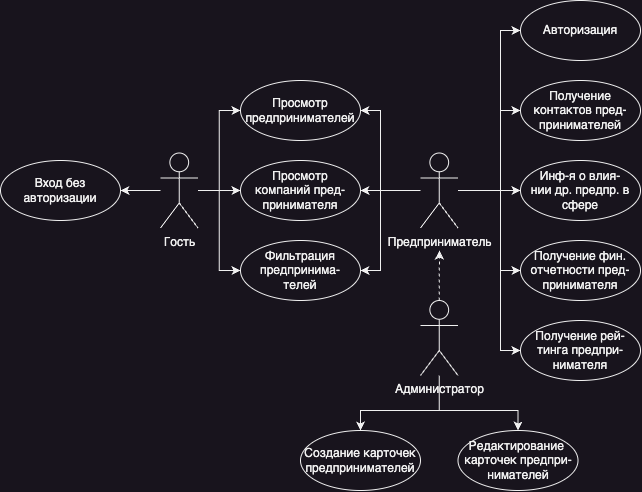

The diagram above was exported from draw.io. Its source (the exported page's mxGraphModel, read from the mxfile embedded in the PNG):
<mxGraphModel dx="1914" dy="1802" grid="1" gridSize="10" guides="1" tooltips="1" connect="1" arrows="1" fold="1" page="1" pageScale="1" pageWidth="850" pageHeight="1100" math="0" shadow="0" extFonts="Permanent Marker^https://fonts.googleapis.com/css?family=Permanent+Marker">
  <root>
    <mxCell id="0" />
    <mxCell id="1" parent="0" />
    <mxCell id="tUIZnkd60eyiU3rzE0G2-1" value="Вход без&lt;br&gt;авторизации" style="ellipse;whiteSpace=wrap;html=1;" parent="1" vertex="1">
      <mxGeometry x="-120" y="150" width="120" height="60" as="geometry" />
    </mxCell>
    <mxCell id="tUIZnkd60eyiU3rzE0G2-5" style="edgeStyle=orthogonalEdgeStyle;rounded=0;orthogonalLoop=1;jettySize=auto;html=1;" parent="1" source="tUIZnkd60eyiU3rzE0G2-2" edge="1">
      <mxGeometry relative="1" as="geometry">
        <mxPoint y="180" as="targetPoint" />
      </mxGeometry>
    </mxCell>
    <mxCell id="tUIZnkd60eyiU3rzE0G2-11" style="edgeStyle=orthogonalEdgeStyle;rounded=0;orthogonalLoop=1;jettySize=auto;html=1;entryX=0;entryY=0.5;entryDx=0;entryDy=0;" parent="1" source="tUIZnkd60eyiU3rzE0G2-2" target="tUIZnkd60eyiU3rzE0G2-6" edge="1">
      <mxGeometry relative="1" as="geometry" />
    </mxCell>
    <mxCell id="tUIZnkd60eyiU3rzE0G2-12" style="edgeStyle=orthogonalEdgeStyle;rounded=0;orthogonalLoop=1;jettySize=auto;html=1;entryX=0;entryY=0.5;entryDx=0;entryDy=0;" parent="1" source="tUIZnkd60eyiU3rzE0G2-2" target="tUIZnkd60eyiU3rzE0G2-8" edge="1">
      <mxGeometry relative="1" as="geometry">
        <mxPoint x="110" y="180" as="targetPoint" />
      </mxGeometry>
    </mxCell>
    <mxCell id="tUIZnkd60eyiU3rzE0G2-13" style="edgeStyle=orthogonalEdgeStyle;rounded=0;orthogonalLoop=1;jettySize=auto;html=1;entryX=0;entryY=0.5;entryDx=0;entryDy=0;" parent="1" source="tUIZnkd60eyiU3rzE0G2-2" target="tUIZnkd60eyiU3rzE0G2-9" edge="1">
      <mxGeometry relative="1" as="geometry" />
    </mxCell>
    <mxCell id="tUIZnkd60eyiU3rzE0G2-2" value="Гость" style="shape=umlActor;verticalLabelPosition=bottom;verticalAlign=top;html=1;" parent="1" vertex="1">
      <mxGeometry x="40" y="142.5" width="37.5" height="75" as="geometry" />
    </mxCell>
    <mxCell id="tUIZnkd60eyiU3rzE0G2-6" value="Просмотр&lt;br&gt;предпринимателей" style="ellipse;whiteSpace=wrap;html=1;" parent="1" vertex="1">
      <mxGeometry x="120" y="70" width="120" height="60" as="geometry" />
    </mxCell>
    <mxCell id="tUIZnkd60eyiU3rzE0G2-8" value="Просмотр&lt;br&gt;компаний пред-&lt;br&gt;принимателя" style="ellipse;whiteSpace=wrap;html=1;" parent="1" vertex="1">
      <mxGeometry x="120" y="150" width="120" height="60" as="geometry" />
    </mxCell>
    <mxCell id="tUIZnkd60eyiU3rzE0G2-9" value="Фильтрация&lt;br&gt;предпринима-&lt;br&gt;телей" style="ellipse;whiteSpace=wrap;html=1;" parent="1" vertex="1">
      <mxGeometry x="120" y="230" width="120" height="60" as="geometry" />
    </mxCell>
    <mxCell id="tUIZnkd60eyiU3rzE0G2-16" style="edgeStyle=orthogonalEdgeStyle;rounded=0;orthogonalLoop=1;jettySize=auto;html=1;entryX=1;entryY=0.5;entryDx=0;entryDy=0;" parent="1" source="tUIZnkd60eyiU3rzE0G2-15" target="tUIZnkd60eyiU3rzE0G2-6" edge="1">
      <mxGeometry relative="1" as="geometry">
        <Array as="points">
          <mxPoint x="260" y="180" />
          <mxPoint x="260" y="100" />
        </Array>
      </mxGeometry>
    </mxCell>
    <mxCell id="tUIZnkd60eyiU3rzE0G2-17" style="edgeStyle=orthogonalEdgeStyle;rounded=0;orthogonalLoop=1;jettySize=auto;html=1;entryX=1;entryY=0.5;entryDx=0;entryDy=0;" parent="1" source="tUIZnkd60eyiU3rzE0G2-15" target="tUIZnkd60eyiU3rzE0G2-8" edge="1">
      <mxGeometry relative="1" as="geometry" />
    </mxCell>
    <mxCell id="tUIZnkd60eyiU3rzE0G2-18" style="edgeStyle=orthogonalEdgeStyle;rounded=0;orthogonalLoop=1;jettySize=auto;html=1;entryX=1;entryY=0.5;entryDx=0;entryDy=0;" parent="1" source="tUIZnkd60eyiU3rzE0G2-15" target="tUIZnkd60eyiU3rzE0G2-9" edge="1">
      <mxGeometry relative="1" as="geometry">
        <Array as="points">
          <mxPoint x="260" y="180" />
          <mxPoint x="260" y="260" />
        </Array>
      </mxGeometry>
    </mxCell>
    <mxCell id="tUIZnkd60eyiU3rzE0G2-23" style="edgeStyle=orthogonalEdgeStyle;rounded=0;orthogonalLoop=1;jettySize=auto;html=1;entryX=0;entryY=0.5;entryDx=0;entryDy=0;" parent="1" source="tUIZnkd60eyiU3rzE0G2-15" target="tUIZnkd60eyiU3rzE0G2-21" edge="1">
      <mxGeometry relative="1" as="geometry">
        <Array as="points">
          <mxPoint x="390" y="180" />
          <mxPoint x="390" y="180" />
        </Array>
      </mxGeometry>
    </mxCell>
    <mxCell id="tUIZnkd60eyiU3rzE0G2-24" style="edgeStyle=orthogonalEdgeStyle;rounded=0;orthogonalLoop=1;jettySize=auto;html=1;entryX=0;entryY=0.5;entryDx=0;entryDy=0;" parent="1" source="tUIZnkd60eyiU3rzE0G2-15" target="tUIZnkd60eyiU3rzE0G2-20" edge="1">
      <mxGeometry relative="1" as="geometry">
        <Array as="points">
          <mxPoint x="380" y="180" />
          <mxPoint x="380" y="100" />
        </Array>
      </mxGeometry>
    </mxCell>
    <mxCell id="tUIZnkd60eyiU3rzE0G2-25" style="edgeStyle=orthogonalEdgeStyle;rounded=0;orthogonalLoop=1;jettySize=auto;html=1;entryX=0;entryY=0.5;entryDx=0;entryDy=0;" parent="1" source="tUIZnkd60eyiU3rzE0G2-15" target="tUIZnkd60eyiU3rzE0G2-22" edge="1">
      <mxGeometry relative="1" as="geometry">
        <Array as="points">
          <mxPoint x="380" y="180" />
          <mxPoint x="380" y="260" />
        </Array>
      </mxGeometry>
    </mxCell>
    <mxCell id="tUIZnkd60eyiU3rzE0G2-34" style="edgeStyle=orthogonalEdgeStyle;rounded=0;orthogonalLoop=1;jettySize=auto;html=1;entryX=0;entryY=0.5;entryDx=0;entryDy=0;" parent="1" source="tUIZnkd60eyiU3rzE0G2-15" target="tUIZnkd60eyiU3rzE0G2-33" edge="1">
      <mxGeometry relative="1" as="geometry">
        <Array as="points">
          <mxPoint x="380" y="180" />
          <mxPoint x="380" y="20" />
        </Array>
      </mxGeometry>
    </mxCell>
    <mxCell id="QFuBdEqBSWmlfUBJoqDc-3" style="edgeStyle=orthogonalEdgeStyle;rounded=0;orthogonalLoop=1;jettySize=auto;html=1;entryX=0;entryY=0.5;entryDx=0;entryDy=0;" edge="1" parent="1" source="tUIZnkd60eyiU3rzE0G2-15" target="QFuBdEqBSWmlfUBJoqDc-1">
      <mxGeometry relative="1" as="geometry">
        <Array as="points">
          <mxPoint x="380" y="180" />
          <mxPoint x="380" y="340" />
        </Array>
      </mxGeometry>
    </mxCell>
    <mxCell id="tUIZnkd60eyiU3rzE0G2-15" value="Предприниматель" style="shape=umlActor;verticalLabelPosition=bottom;verticalAlign=top;html=1;" parent="1" vertex="1">
      <mxGeometry x="300" y="142.5" width="37.5" height="75" as="geometry" />
    </mxCell>
    <mxCell id="tUIZnkd60eyiU3rzE0G2-20" value="Получение контактов пред-принимателей" style="ellipse;whiteSpace=wrap;html=1;" parent="1" vertex="1">
      <mxGeometry x="400" y="70" width="120" height="60" as="geometry" />
    </mxCell>
    <mxCell id="tUIZnkd60eyiU3rzE0G2-21" value="Инф-я о влия-&lt;br&gt;нии др. предпр. в&lt;br&gt;сфере" style="ellipse;whiteSpace=wrap;html=1;" parent="1" vertex="1">
      <mxGeometry x="400" y="150" width="120" height="60" as="geometry" />
    </mxCell>
    <mxCell id="tUIZnkd60eyiU3rzE0G2-22" value="Получение фин. отчетности пред-принимателя" style="ellipse;whiteSpace=wrap;html=1;" parent="1" vertex="1">
      <mxGeometry x="400" y="230" width="120" height="60" as="geometry" />
    </mxCell>
    <mxCell id="tUIZnkd60eyiU3rzE0G2-27" style="edgeStyle=orthogonalEdgeStyle;rounded=0;orthogonalLoop=1;jettySize=auto;html=1;dashed=1;" parent="1" source="tUIZnkd60eyiU3rzE0G2-26" edge="1">
      <mxGeometry relative="1" as="geometry">
        <mxPoint x="319" y="240" as="targetPoint" />
      </mxGeometry>
    </mxCell>
    <mxCell id="tUIZnkd60eyiU3rzE0G2-31" style="edgeStyle=orthogonalEdgeStyle;rounded=0;orthogonalLoop=1;jettySize=auto;html=1;entryX=0.5;entryY=0;entryDx=0;entryDy=0;" parent="1" source="tUIZnkd60eyiU3rzE0G2-26" target="tUIZnkd60eyiU3rzE0G2-29" edge="1">
      <mxGeometry relative="1" as="geometry">
        <Array as="points">
          <mxPoint x="319" y="400" />
          <mxPoint x="240" y="400" />
        </Array>
      </mxGeometry>
    </mxCell>
    <mxCell id="tUIZnkd60eyiU3rzE0G2-32" style="edgeStyle=orthogonalEdgeStyle;rounded=0;orthogonalLoop=1;jettySize=auto;html=1;entryX=0.5;entryY=0;entryDx=0;entryDy=0;" parent="1" source="tUIZnkd60eyiU3rzE0G2-26" target="tUIZnkd60eyiU3rzE0G2-30" edge="1">
      <mxGeometry relative="1" as="geometry">
        <Array as="points">
          <mxPoint x="319" y="400" />
          <mxPoint x="398" y="400" />
        </Array>
      </mxGeometry>
    </mxCell>
    <mxCell id="tUIZnkd60eyiU3rzE0G2-26" value="Администратор" style="shape=umlActor;verticalLabelPosition=bottom;verticalAlign=top;html=1;" parent="1" vertex="1">
      <mxGeometry x="300" y="290" width="37.5" height="75" as="geometry" />
    </mxCell>
    <mxCell id="tUIZnkd60eyiU3rzE0G2-29" value="Создание карточек&lt;br&gt;предпринимателей" style="ellipse;whiteSpace=wrap;html=1;" parent="1" vertex="1">
      <mxGeometry x="180" y="420" width="120" height="60" as="geometry" />
    </mxCell>
    <mxCell id="tUIZnkd60eyiU3rzE0G2-30" value="Редактирование&amp;nbsp;&lt;br&gt;карточек предпри-&lt;br&gt;нимателей" style="ellipse;whiteSpace=wrap;html=1;" parent="1" vertex="1">
      <mxGeometry x="337.5" y="420" width="120" height="60" as="geometry" />
    </mxCell>
    <mxCell id="tUIZnkd60eyiU3rzE0G2-33" value="Авторизация" style="ellipse;whiteSpace=wrap;html=1;" parent="1" vertex="1">
      <mxGeometry x="400" y="-10" width="120" height="60" as="geometry" />
    </mxCell>
    <mxCell id="QFuBdEqBSWmlfUBJoqDc-1" value="Получение рей-тинга предпри-&lt;br&gt;нимателя" style="ellipse;whiteSpace=wrap;html=1;" vertex="1" parent="1">
      <mxGeometry x="400" y="310" width="120" height="60" as="geometry" />
    </mxCell>
  </root>
</mxGraphModel>